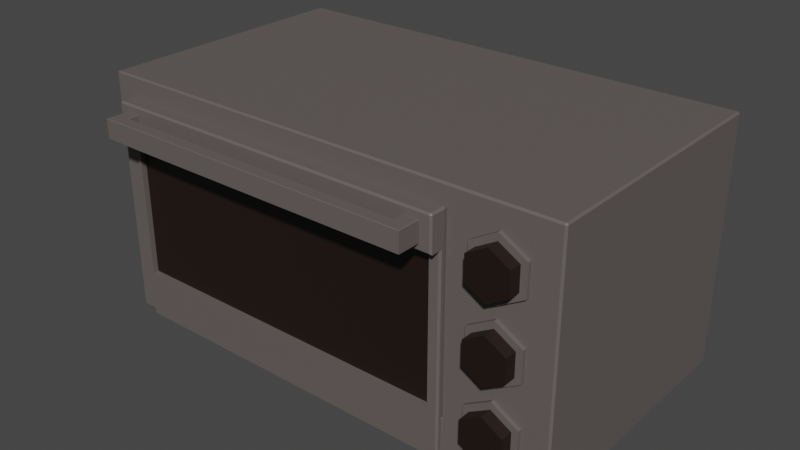 # Source: OvenSolo1.blend  (saved by Blender 3.2.14; exported with 4.5.12 LTS)
import bpy
from mathutils import Matrix  # noqa: F401  (used for matrix-valued properties, if any)

bpy.ops.wm.read_factory_settings(use_empty=True)
scene = bpy.context.scene
scene.name = 'Scene'

# ---- collections
col_collection = bpy.data.collections.new('Collection'); scene.collection.children.link(col_collection)

# ---- materials (node trees are filled in below, after node groups)
mat_steelovensolo1 = bpy.data.materials.new('SteelOvenSolo1')
mat_steelovensolo1.use_transparent_shadow = False
mat_steeldoor1ovensolo1 = bpy.data.materials.new('SteelDoor1OvenSolo1')
mat_steeldoor1ovensolo1.use_transparent_shadow = False
mat_glassdoor1ovensolo1 = bpy.data.materials.new('GlassDoor1OvenSolo1')
mat_glassdoor1ovensolo1.use_transparent_shadow = False
mat_steelovengrill1ovensolo1 = bpy.data.materials.new('SteelOvenGrill1OvenSolo1')
mat_steelovengrill1ovensolo1.use_transparent_shadow = False
mat_metalbutton1ovensolo1 = bpy.data.materials.new('MetalButton1OvenSolo1')
mat_metalbutton1ovensolo1.use_transparent_shadow = False
mat_metalbutton2ovensolo1 = bpy.data.materials.new('MetalButton2OvenSolo1')
mat_metalbutton2ovensolo1.use_transparent_shadow = False
mat_metalbutton3ovensolo1 = bpy.data.materials.new('MetalButton3OvenSolo1')
mat_metalbutton3ovensolo1.use_transparent_shadow = False

# ---- material node trees
mat_steelovensolo1.use_nodes = True; mat_steelovensolo1.node_tree.nodes.clear()
_N = mat_steelovensolo1.node_tree.nodes; _L = mat_steelovensolo1.node_tree.links
n0 = _N.new('ShaderNodeBsdfPrincipled'); n0.name = 'Principled BSDF'; n0.location = (10, 300)
n0.distribution = 'GGX'
n0.subsurface_method = 'RANDOM_WALK_SKIN'
n0.inputs[0].default_value = (0.1248, 0.107, 0.1022, 1.0)
n0.inputs[3].default_value = 1.45
n0.inputs[27].default_value = (0.0, 0.0, 0.0, 1.0)
n0.inputs[28].default_value = 1.0
n1 = _N.new('ShaderNodeOutputMaterial'); n1.name = 'Material Output'; n1.location = (300, 300)
_L.new(n0.outputs[0], n1.inputs[0])
n1.is_active_output = True
mat_steeldoor1ovensolo1.use_nodes = True; mat_steeldoor1ovensolo1.node_tree.nodes.clear()
_N = mat_steeldoor1ovensolo1.node_tree.nodes; _L = mat_steeldoor1ovensolo1.node_tree.links
n0 = _N.new('ShaderNodeBsdfPrincipled'); n0.name = 'Principled BSDF'; n0.location = (10, 300)
n0.distribution = 'GGX'
n0.subsurface_method = 'RANDOM_WALK_SKIN'
n0.inputs[0].default_value = (0.1248, 0.107, 0.1022, 1.0)
n0.inputs[3].default_value = 1.45
n0.inputs[27].default_value = (0.0, 0.0, 0.0, 1.0)
n0.inputs[28].default_value = 1.0
n1 = _N.new('ShaderNodeOutputMaterial'); n1.name = 'Material Output'; n1.location = (300, 300)
_L.new(n0.outputs[0], n1.inputs[0])
n1.is_active_output = True
mat_glassdoor1ovensolo1.use_nodes = True; mat_glassdoor1ovensolo1.node_tree.nodes.clear()
_N = mat_glassdoor1ovensolo1.node_tree.nodes; _L = mat_glassdoor1ovensolo1.node_tree.links
n0 = _N.new('ShaderNodeBsdfPrincipled'); n0.name = 'Principled BSDF'; n0.location = (10, 300)
n0.distribution = 'GGX'
n0.subsurface_method = 'RANDOM_WALK_SKIN'
n0.inputs[0].default_value = (0.01444, 0.006512, 0.004391, 1.0)
n0.inputs[3].default_value = 1.45
n0.inputs[27].default_value = (0.0, 0.0, 0.0, 1.0)
n0.inputs[28].default_value = 1.0
n1 = _N.new('ShaderNodeOutputMaterial'); n1.name = 'Material Output'; n1.location = (300, 300)
_L.new(n0.outputs[0], n1.inputs[0])
n1.is_active_output = True
mat_steelovengrill1ovensolo1.use_nodes = True; mat_steelovengrill1ovensolo1.node_tree.nodes.clear()
_N = mat_steelovengrill1ovensolo1.node_tree.nodes; _L = mat_steelovengrill1ovensolo1.node_tree.links
n0 = _N.new('ShaderNodeBsdfPrincipled'); n0.name = 'Principled BSDF'; n0.location = (10, 300)
n0.distribution = 'GGX'
n0.subsurface_method = 'RANDOM_WALK_SKIN'
n0.inputs[0].default_value = (0.06301, 0.06301, 0.06301, 1.0)
n0.inputs[3].default_value = 1.45
n0.inputs[27].default_value = (0.0, 0.0, 0.0, 1.0)
n0.inputs[28].default_value = 1.0
n1 = _N.new('ShaderNodeOutputMaterial'); n1.name = 'Material Output'; n1.location = (300, 300)
_L.new(n0.outputs[0], n1.inputs[0])
n1.is_active_output = True
mat_metalbutton1ovensolo1.use_nodes = True; mat_metalbutton1ovensolo1.node_tree.nodes.clear()
_N = mat_metalbutton1ovensolo1.node_tree.nodes; _L = mat_metalbutton1ovensolo1.node_tree.links
n0 = _N.new('ShaderNodeBsdfPrincipled'); n0.name = 'Principled BSDF'; n0.location = (10, 300)
n0.distribution = 'GGX'
n0.subsurface_method = 'RANDOM_WALK_SKIN'
n0.inputs[0].default_value = (0.01444, 0.006512, 0.004391, 1.0)
n0.inputs[3].default_value = 1.45
n0.inputs[27].default_value = (0.0, 0.0, 0.0, 1.0)
n0.inputs[28].default_value = 1.0
n1 = _N.new('ShaderNodeOutputMaterial'); n1.name = 'Material Output'; n1.location = (300, 300)
_L.new(n0.outputs[0], n1.inputs[0])
n1.is_active_output = True
mat_metalbutton2ovensolo1.use_nodes = True; mat_metalbutton2ovensolo1.node_tree.nodes.clear()
_N = mat_metalbutton2ovensolo1.node_tree.nodes; _L = mat_metalbutton2ovensolo1.node_tree.links
n0 = _N.new('ShaderNodeBsdfPrincipled'); n0.name = 'Principled BSDF'; n0.location = (10, 300)
n0.distribution = 'GGX'
n0.subsurface_method = 'RANDOM_WALK_SKIN'
n0.inputs[0].default_value = (0.01444, 0.006512, 0.004391, 1.0)
n0.inputs[3].default_value = 1.45
n0.inputs[27].default_value = (0.0, 0.0, 0.0, 1.0)
n0.inputs[28].default_value = 1.0
n1 = _N.new('ShaderNodeOutputMaterial'); n1.name = 'Material Output'; n1.location = (300, 300)
_L.new(n0.outputs[0], n1.inputs[0])
n1.is_active_output = True
mat_metalbutton3ovensolo1.use_nodes = True; mat_metalbutton3ovensolo1.node_tree.nodes.clear()
_N = mat_metalbutton3ovensolo1.node_tree.nodes; _L = mat_metalbutton3ovensolo1.node_tree.links
n0 = _N.new('ShaderNodeBsdfPrincipled'); n0.name = 'Principled BSDF'; n0.location = (10, 300)
n0.distribution = 'GGX'
n0.subsurface_method = 'RANDOM_WALK_SKIN'
n0.inputs[0].default_value = (0.01444, 0.006512, 0.004391, 1.0)
n0.inputs[3].default_value = 1.45
n0.inputs[27].default_value = (0.0, 0.0, 0.0, 1.0)
n0.inputs[28].default_value = 1.0
n1 = _N.new('ShaderNodeOutputMaterial'); n1.name = 'Material Output'; n1.location = (300, 300)
_L.new(n0.outputs[0], n1.inputs[0])
n1.is_active_output = True

# ---- world
world_world = bpy.data.worlds.new('World'); scene.world = world_world
world_world.use_nodes = True; world_world.node_tree.nodes.clear()
_N = world_world.node_tree.nodes; _L = world_world.node_tree.links
n0 = _N.new('ShaderNodeOutputWorld'); n0.name = 'World Output'; n0.location = (300, 300)
n1 = _N.new('ShaderNodeBackground'); n1.name = 'Background'; n1.location = (10, 300)
n1.inputs[0].default_value = (0.05088, 0.05088, 0.05088, 1.0)
_L.new(n1.outputs[0], n0.inputs[0])
n0.is_active_output = True
world_world.color = (0.05088, 0.05088, 0.05088)
world_world.use_sun_shadow = False
world_world.sun_shadow_jitter_overblur = 0.0

# ---- meshes
me_cube_002 = bpy.data.meshes.new('Cube.002')
me_cube_002.from_pydata([(-0.3636, 0.2103, -0.1368), (-0.3636, 0.2103, 0.1711), (0.2295, 0.2103, 0.1711), (0.2295, 0.2103, -0.1368), (0.312, -0.2081, 0.1703), (0.312, -0.2291, 0.1703), (0.3556, -0.2081, 0.1452), (0.3556, -0.2291, 0.1452), (0.3556, -0.2081, 0.09484), (0.3556, -0.2291, 0.09484), (0.312, -0.2081, 0.06968), (0.312, -0.2291, 0.06968), (0.2685, -0.2081, 0.09484), (0.2685, -0.2291, 0.09484), (0.2685, -0.2081, 0.1452), (0.2685, -0.2291, 0.1452), (0.312, -0.2081, 0.04955), (0.312, -0.2291, 0.04955), (0.3556, -0.2081, 0.02438), (0.3556, -0.2291, 0.02438), (0.3556, -0.2081, -0.02594), (0.3556, -0.2291, -0.02594), (0.312, -0.2081, -0.0511), (0.312, -0.2291, -0.0511), (0.2685, -0.2081, -0.02594), (0.2685, -0.2291, -0.02594), (0.2685, -0.2081, 0.02438), (0.2685, -0.2291, 0.02438), (0.312, -0.2081, -0.07123), (0.312, -0.2291, -0.07123), (0.3556, -0.2081, -0.09639), (0.3556, -0.2291, -0.09639), (0.3556, -0.2081, -0.1467), (0.3556, -0.2291, -0.1467), (0.312, -0.2081, -0.1719), (0.312, -0.2291, -0.1719), (0.2685, -0.2081, -0.1467), (0.2685, -0.2291, -0.1467), (0.2685, -0.2081, -0.09639), (0.2685, -0.2291, -0.09639), (-0.3656, -0.223, -0.1408), (-0.3636, -0.2201, -0.1368), (-0.3636, -0.2201, 0.1711), (-0.3657, -0.223, 0.1732), (-0.3962, 0.2201, -0.2066), (-0.3991, 0.2201, -0.2038), (-0.3962, 0.223, -0.2038), (-0.3962, 0.2201, 0.2066), (-0.3962, 0.223, 0.2038), (-0.3991, 0.2201, 0.2038), (0.3962, -0.2201, -0.2066), (0.3991, -0.2201, -0.2038), (0.3962, -0.223, -0.2038), (0.3962, -0.2201, 0.2066), (0.3962, -0.223, 0.2038), (0.3991, -0.2201, 0.2038), (0.3962, 0.223, -0.2038), (0.3991, 0.2201, -0.2038), (0.3962, 0.2201, -0.2066), (0.3962, 0.2201, 0.2066), (0.3991, 0.2201, 0.2038), (0.3962, 0.223, 0.2038), (0.265, 0.223, -0.2038), (0.265, 0.2201, -0.2066), (0.265, 0.223, 0.2038), (0.265, 0.2201, 0.2066), (0.2315, -0.223, -0.1408), (0.2295, -0.2201, -0.1368), (0.2295, -0.2201, 0.1711), (0.2316, -0.223, 0.1732), (-0.3962, -0.2201, -0.2066), (-0.3972, -0.223, -0.2029), (-0.3991, -0.2201, -0.2038), (-0.3971, -0.223, 0.2046), (-0.3962, -0.2201, 0.2066), (-0.3991, -0.2201, 0.2038), (0.265, -0.223, 0.2038), (0.265, -0.2201, 0.2066), (0.265, -0.223, -0.2029), (0.265, -0.2201, -0.2066)], [], [(46, 48, 64, 62), (67, 68, 2, 3), (52, 54, 76, 78), (66, 40, 71, 78), (57, 60, 55, 51), (63, 58, 50, 79), (62, 64, 61, 56), (72, 75, 49, 45), (59, 65, 77, 53), (65, 47, 74, 77), (41, 67, 3, 0), (44, 63, 79, 70), (68, 42, 1, 2), (3, 2, 1, 0), (40, 43, 73, 71), (69, 66, 78, 76), (43, 69, 76, 73), (4, 5, 7, 6), (6, 7, 9, 8), (8, 9, 11, 10), (10, 11, 13, 12), (7, 5, 15, 13, 11, 9), (12, 13, 15, 14), (14, 15, 5, 4), (4, 6, 8, 10, 12, 14), (16, 17, 19, 18), (18, 19, 21, 20), (20, 21, 23, 22), (22, 23, 25, 24), (19, 17, 27, 25, 23, 21), (24, 25, 27, 26), (26, 27, 17, 16), (16, 18, 20, 22, 24, 26), (28, 29, 31, 30), (30, 31, 33, 32), (32, 33, 35, 34), (34, 35, 37, 36), (31, 29, 39, 37, 35, 33), (36, 37, 39, 38), (38, 39, 29, 28), (28, 30, 32, 34, 36, 38), (44, 45, 46), (47, 48, 49), (50, 51, 52), (53, 54, 55), (56, 57, 58), (59, 60, 61), (70, 71, 72), (73, 74, 75), (44, 70, 72, 45), (71, 73, 75, 72), (74, 47, 49, 75), (48, 46, 45, 49), (63, 44, 46, 62), (65, 59, 61, 64), (60, 57, 56, 61), (50, 58, 57, 51), (59, 53, 55, 60), (54, 52, 51, 55), (79, 50, 52, 78), (77, 74, 73, 76), (58, 63, 62, 56), (47, 65, 64, 48), (70, 79, 78, 71), (53, 77, 76, 54), (41, 42, 43, 40), (69, 43, 42, 68), (40, 66, 67, 41), (68, 67, 66, 69), (42, 41, 0, 1)])
_uv = me_cube_002.uv_layers.new(name='UVMap')
_uv.uv.foreach_set('vector', [0.3767, 0.2509, 0.6233, 0.2509, 0.6233, 0.45, 0.3767, 0.45, 0.3965, 0.8111, 0.6035, 0.8111, 0.6035, 0.8111, 0.3965, 0.8111, 0.3767, 0.7511, 0.6233, 0.7511, 0.6233, 0.8, 0.3773, 0.8, 0.3952, 0.8105, 0.3952, 0.9895, 0.3762, 0.9994, 0.3761, 0.8, 0.3767, 0.5016, 0.6233, 0.5016, 0.6233, 0.7484, 0.3767, 0.7484, 0.325, 0.5016, 0.3739, 0.5016, 0.3739, 0.7484, 0.325, 0.7484, 0.3767, 0.45, 0.6233, 0.45, 0.6233, 0.4989, 0.3767, 0.4989, 0.3767, 0.001604, 0.6233, 0.001604, 0.6233, 0.2484, 0.3767, 0.2484, 0.6261, 0.5016, 0.675, 0.5016, 0.675, 0.7484, 0.6261, 0.7484, 0.675, 0.5016, 0.8741, 0.5016, 0.8741, 0.7484, 0.675, 0.7484, 0.3965, 0.9889, 0.3965, 0.8111, 0.3965, 0.8111, 0.3965, 0.9889, 0.1259, 0.5016, 0.325, 0.5016, 0.325, 0.7484, 0.1259, 0.7484, 0.6035, 0.8111, 0.6035, 0.9889, 0.6035, 0.9889, 0.6035, 0.8111, 0.3965, 0.8111, 0.6035, 0.8111, 0.6035, 0.9889, 0.3965, 0.9889, 0.3952, 0.9895, 0.6048, 0.9895, 0.6238, 0.9994, 0.3762, 0.9994, 0.6048, 0.8105, 0.3952, 0.8105, 0.3773, 0.8, 0.6233, 0.8, 0.6048, 0.9895, 0.6048, 0.8105, 0.6233, 0.8, 0.6238, 0.9994, 1.0, 0.5, 1.0, 1.0, 0.8333, 1.0, 0.8333, 0.5, 0.8333, 0.5, 0.8333, 1.0, 0.6667, 1.0, 0.6667, 0.5, 0.6667, 0.5, 0.6667, 1.0, 0.5, 1.0, 0.5, 0.5, 0.5, 0.5, 0.5, 1.0, 0.3333, 1.0, 0.3333, 0.5, 0.4578, 0.37, 0.25, 0.49, 0.04215, 0.37, 0.04215, 0.13, 0.25, 0.01, 0.4578, 0.13, 0.3333, 0.5, 0.3333, 1.0, 0.1667, 1.0, 0.1667, 0.5, 0.1667, 0.5, 0.1667, 1.0, -8.941e-08, 1.0, -8.941e-08, 0.5, 0.75, 0.49, 0.9578, 0.37, 0.9578, 0.13, 0.75, 0.01, 0.5422, 0.13, 0.5422, 0.37, 1.0, 0.5, 1.0, 1.0, 0.8333, 1.0, 0.8333, 0.5, 0.8333, 0.5, 0.8333, 1.0, 0.6667, 1.0, 0.6667, 0.5, 0.6667, 0.5, 0.6667, 1.0, 0.5, 1.0, 0.5, 0.5, 0.5, 0.5, 0.5, 1.0, 0.3333, 1.0, 0.3333, 0.5, 0.4578, 0.37, 0.25, 0.49, 0.04215, 0.37, 0.04215, 0.13, 0.25, 0.01, 0.4578, 0.13, 0.3333, 0.5, 0.3333, 1.0, 0.1667, 1.0, 0.1667, 0.5, 0.1667, 0.5, 0.1667, 1.0, -8.941e-08, 1.0, -8.941e-08, 0.5, 0.75, 0.49, 0.9578, 0.37, 0.9578, 0.13, 0.75, 0.01, 0.5422, 0.13, 0.5422, 0.37, 1.0, 0.5, 1.0, 1.0, 0.8333, 1.0, 0.8333, 0.5, 0.8333, 0.5, 0.8333, 1.0, 0.6667, 1.0, 0.6667, 0.5, 0.6667, 0.5, 0.6667, 1.0, 0.5, 1.0, 0.5, 0.5, 0.5, 0.5, 0.5, 1.0, 0.3333, 1.0, 0.3333, 0.5, 0.4578, 0.37, 0.25, 0.49, 0.04215, 0.37, 0.04215, 0.13, 0.25, 0.01, 0.4578, 0.13, 0.3333, 0.5, 0.3333, 1.0, 0.1667, 1.0, 0.1667, 0.5, 0.1667, 0.5, 0.1667, 1.0, -8.941e-08, 1.0, -8.941e-08, 0.5, 0.75, 0.49, 0.9578, 0.37, 0.9578, 0.13, 0.75, 0.01, 0.5422, 0.13, 0.5422, 0.37, 0.375, 0.2484, 0.3767, 0.2484, 0.3767, 0.25, 0.625, 0.2509, 0.6233, 0.2509, 0.6233, 0.25, 0.375, 0.7484, 0.3767, 0.7484, 0.3767, 0.75, 0.625, 0.7511, 0.6233, 0.7511, 0.6233, 0.75, 0.3767, 0.5, 0.3767, 0.5016, 0.375, 0.5016, 0.625, 0.5016, 0.6233, 0.5016, 0.6233, 0.5, 0.1259, 0.7484, 0.1256, 0.75, 0.125, 0.7484, 0.6238, 0.9994, 0.625, 0.9991, 0.6241, 0.9996, 0.375, 0.2484, 0.375, 0.001604, 0.3767, 0.001604, 0.3767, 0.2484, 0.3773, 0.0, 0.6238, 0.0, 0.6233, 0.001604, 0.3767, 0.001604, 0.625, 0.001604, 0.625, 0.2484, 0.6233, 0.2484, 0.6233, 0.001604, 0.6233, 0.2509, 0.3767, 0.2509, 0.3767, 0.2484, 0.6233, 0.2484, 0.325, 0.5016, 0.1259, 0.5016, 0.1259, 0.5, 0.325, 0.5, 0.625, 0.45, 0.625, 0.4989, 0.6233, 0.4989, 0.6233, 0.45, 0.6233, 0.5016, 0.3767, 0.5016, 0.3767, 0.4989, 0.6233, 0.4989, 0.3739, 0.7484, 0.3739, 0.5016, 0.3767, 0.5016, 0.3767, 0.7484, 0.6261, 0.5016, 0.6261, 0.7484, 0.6233, 0.7484, 0.6233, 0.5016, 0.6233, 0.7511, 0.3767, 0.7511, 0.3767, 0.7484, 0.6233, 0.7484, 0.325, 0.7484, 0.3739, 0.7484, 0.3739, 0.75, 0.325, 0.75, 0.625, 0.8, 0.625, 0.9991, 0.6238, 0.9994, 0.6233, 0.8, 0.3739, 0.5016, 0.325, 0.5016, 0.325, 0.5, 0.3739, 0.5, 0.625, 0.2509, 0.625, 0.45, 0.6233, 0.45, 0.6233, 0.2509, 0.1259, 0.7484, 0.325, 0.7484, 0.325, 0.75, 0.1256, 0.75, 0.625, 0.7511, 0.625, 0.8, 0.6233, 0.8, 0.6233, 0.7511, 0.3965, 0.9889, 0.6035, 0.9889, 0.6048, 0.9895, 0.3952, 0.9895, 0.6048, 0.8105, 0.6048, 0.9895, 0.6035, 0.9889, 0.6035, 0.8111, 0.3952, 0.9895, 0.3952, 0.8105, 0.3965, 0.8111, 0.3965, 0.9889, 0.6035, 0.8111, 0.3965, 0.8111, 0.3952, 0.8105, 0.6048, 0.8105, 0.6035, 0.9889, 0.3965, 0.9889, 0.3965, 0.9889, 0.6035, 0.9889])
me_cube_002.materials.append(mat_steelovensolo1)
me_cube_002.update()
me_cube_003 = bpy.data.meshes.new('Cube.003')
me_cube_003.from_pydata([(-0.2846, -0.001444, 0.3136), (-0.2846, -0.001444, 0.0794), (0.2907, 0.01728, 0.3798), (0.2907, 0.01728, -0.001444), (0.2907, -0.001444, 0.3798), (0.2817, -0.001444, 0.3136), (0.2907, 0.01728, 0.3226), (0.2817, -0.001444, 0.0794), (0.2907, 0.01728, 0.07038), (0.2907, -0.001444, 0.3226), (0.2907, -0.001444, 0.07038), (-0.2846, 0.007795, 0.0794), (-0.2846, 0.007795, 0.3136), (0.2817, 0.007795, 0.3136), (0.2817, 0.007795, 0.0794), (-0.2749, -0.03951, 0.3678), (-0.2757, -0.03951, 0.3671), (-0.2757, -0.03951, 0.3353), (-0.2749, -0.03951, 0.3346), (-0.2749, -0.05861, 0.3678), (-0.2757, -0.05936, 0.3671), (-0.2749, -0.05861, 0.3346), (-0.2757, -0.05936, 0.3353), (-0.2505, -0.05861, 0.3346), (-0.2505, -0.05936, 0.3353), (-0.2513, -0.04025, 0.3678), (-0.2505, -0.03951, 0.3671), (-0.2505, -0.05936, 0.3671), (-0.2505, -0.05861, 0.3678), (-0.2505, -0.03951, 0.3353), (-0.2513, -0.04025, 0.3346), (-0.2749, -0.01724, 0.3346), (-0.2757, -0.01724, 0.3353), (-0.2757, -0.01724, 0.3671), (-0.2749, -0.01724, 0.3678), (-0.2513, -0.01724, 0.3678), (-0.2505, -0.01724, 0.3671), (-0.2505, -0.01724, 0.3353), (-0.2513, -0.01724, 0.3346), (0.2815, -0.03951, 0.3671), (0.2807, -0.03951, 0.3678), (0.2807, -0.03951, 0.3346), (0.2815, -0.03951, 0.3353), (0.2807, -0.05861, 0.3678), (0.2815, -0.05936, 0.3671), (0.2807, -0.05861, 0.3346), (0.2815, -0.05936, 0.3353), (0.2563, -0.05936, 0.3353), (0.2563, -0.05861, 0.3346), (0.2571, -0.04025, 0.3678), (0.2563, -0.03951, 0.3671), (0.2563, -0.05936, 0.3671), (0.2563, -0.05861, 0.3678), (0.2563, -0.03951, 0.3353), (0.2571, -0.04025, 0.3346), (0.2815, -0.01724, 0.3353), (0.2807, -0.01724, 0.3346), (0.2807, -0.01724, 0.3678), (0.2815, -0.01724, 0.3671), (0.2563, -0.01724, 0.3671), (0.2571, -0.01724, 0.3678), (0.2571, -0.01724, 0.3346), (0.2563, -0.01724, 0.3353), (-0.2936, 0.01439, 0.001444), (-0.2907, 0.01728, -0.001444), (-0.2936, 0.01439, 0.3769), (-0.2907, 0.01728, 0.3798), (0.2994, 0.01439, 0.001444), (0.2965, 0.01728, -0.001444), (0.2994, 0.01439, 0.3769), (0.2965, 0.01728, 0.3798), (-0.2907, 0.001444, -0.001444), (-0.2907, -0.001444, 0.001444), (-0.2936, 0.001444, 0.001444), (-0.2936, -0.001444, 0.3769), (-0.2907, -0.001444, 0.3798), (0.2965, -0.001444, 0.3798), (0.2994, -0.001444, 0.3769), (0.2965, 0.001444, -0.001444), (0.2994, 0.001444, 0.001444), (0.2965, -0.001444, 0.001444), (-0.2907, 0.01728, 0.3226), (-0.2936, 0.01439, 0.3226), (0.2994, 0.01439, 0.3226), (0.2965, 0.01728, 0.3226), (0.2965, -0.001444, 0.3226), (0.2994, 0.001444, 0.3226), (0.2994, -0.001444, 0.3255), (0.2994, -0.004332, 0.3226), (-0.2907, -0.02059, 0.3255), (-0.2936, -0.0177, 0.3226), (-0.2936, -0.0177, 0.3769), (-0.2907, -0.02059, 0.3769), (-0.2907, -0.0177, 0.3798), (0.2965, -0.02059, 0.3769), (0.2994, -0.0177, 0.3769), (0.2965, -0.0177, 0.3798), (0.2965, -0.02059, 0.3255), (0.2994, -0.0177, 0.3226), (0.2965, 0.01728, 0.07038), (0.2994, 0.01439, 0.07038), (0.2994, 0.001444, 0.07038), (0.2965, -0.001444, 0.07038), (-0.2907, 0.01728, 0.07038), (-0.2936, 0.01439, 0.07038), (0.2907, -0.001444, 0.001444), (0.2907, 0.001444, -0.001444), (0.2907, -0.02059, 0.3769), (0.2907, -0.0177, 0.3798), (0.2907, -0.02059, 0.3255), (0.2907, -0.0177, 0.3226), (-0.2936, 0.001444, 0.07038), (-0.2907, -0.001444, 0.07038), (-0.2936, 0.001444, 0.3226), (-0.2907, -0.001444, 0.3197), (-0.2907, -0.001444, 0.3226), (-0.2936, -0.004332, 0.3226), (-0.2936, -0.001444, 0.3255)], [], [(100, 101, 79, 67), (81, 6, 8, 103), (68, 78, 106, 3), (69, 77, 87, 86, 83), (112, 72, 105, 10), (66, 2, 6, 81), (2, 70, 84, 6), (83, 86, 101, 100), (4, 75, 93, 108), (2, 4, 76, 70), (1, 0, 114, 112), (76, 4, 108, 96), (92, 89, 109, 107), (88, 87, 77, 95, 98), (48, 23, 30, 54), (25, 35, 34, 15), (20, 16, 17, 22), (50, 53, 29, 26), (29, 37, 36, 26), (21, 18, 30, 23), (18, 31, 38, 30), (33, 34, 35, 36, 37, 38, 31, 32), (52, 43, 40, 49), (27, 20, 22, 24), (16, 33, 32, 17), (25, 28, 52, 49), (53, 50, 59, 62), (39, 42, 55, 58), (49, 40, 57, 60), (45, 48, 54, 41), (41, 54, 61, 56), (51, 47, 46, 44), (44, 46, 42, 39), (57, 58, 55, 56, 61, 62, 59, 60), (27, 24, 47, 51), (103, 8, 3, 64), (6, 84, 99, 8), (9, 85, 88, 98, 110), (9, 10, 102, 85), (104, 111, 113, 82), (1, 7, 14, 11), (10, 105, 80, 102), (107, 109, 97, 94), (116, 115, 9, 110, 90), (66, 75, 4, 2), (8, 99, 68, 3), (82, 113, 117, 74, 65), (74, 117, 116, 90, 91), (3, 106, 71, 64), (7, 1, 112, 10), (0, 5, 9, 115, 114), (5, 7, 10, 9), (12, 11, 14, 13), (0, 1, 11, 12), (7, 5, 13, 14), (5, 0, 12, 13), (24, 22, 21, 23), (16, 20, 19, 15), (22, 17, 18, 21), (20, 27, 28, 19), (17, 32, 31, 18), (33, 16, 15, 34), (30, 38, 37, 29), (35, 25, 26, 36), (48, 45, 46, 47), (40, 43, 44, 39), (45, 41, 42, 46), (52, 28, 27, 51), (54, 30, 29, 53), (23, 48, 47, 24), (25, 49, 50, 26), (43, 52, 51, 44), (41, 56, 55, 42), (57, 40, 39, 58), (53, 62, 61, 54), (59, 50, 49, 60), (28, 25, 15, 19), (71, 72, 73), (78, 79, 80), (85, 86, 87, 88), (91, 92, 93), (94, 95, 96), (113, 114, 115, 116, 117), (82, 65, 66, 81), (100, 67, 68, 99), (106, 78, 80, 105), (102, 80, 79, 101), (65, 74, 75, 66), (73, 63, 64, 71), (67, 79, 78, 68), (77, 69, 70, 76), (104, 82, 81, 103), (69, 83, 84, 70), (112, 114, 113, 111), (89, 92, 91, 90), (108, 93, 92, 107), (94, 97, 98, 95), (110, 98, 97, 109), (93, 75, 74, 91), (76, 96, 95, 77), (83, 100, 99, 84), (85, 102, 101, 86), (63, 104, 103, 64), (72, 112, 111, 73), (71, 106, 105, 72), (96, 108, 107, 94), (90, 110, 109, 89), (63, 73, 111, 104)])
me_cube_003.polygons.foreach_set('material_index', [0, 1, 0, 0, 0, 0, 0, 0, 0, 0, 0, 0, 0, 0, 0, 0, 0, 0, 0, 0, 0, 0, 0, 0, 0, 0, 0, 0, 0, 0, 0, 0, 0, 0, 0, 0, 0, 0, 0, 0, 0, 0, 0, 0, 0, 0, 0, 0, 0, 0, 0, 0, 1, 0, 0, 0, 0, 0, 0, 0, 0, 0, 0, 0, 0, 0, 0, 0, 0, 0, 0, 0, 0, 0, 0, 0, 0, 0, 0, 0, 0, 0, 0, 0, 0, 0, 0, 0, 0, 0, 0, 0, 0, 0, 0, 0, 0, 0, 0, 0, 0, 0, 0, 0, 0, 0, 0, 0])
_uv = me_cube_003.uv_layers.new(name='UVMap')
_uv.uv.foreach_set('vector', [0.0, 0.0, 0.0, 0.0, 0.0, 0.0, 0.0, 0.0, 0.0, 0.0, 0.0, 0.0, 0.0, 0.0, 0.0, 0.0, 0.0, 0.0, 0.0, 0.0, 0.0, 0.0, 0.0, 0.0, 0.0, 0.0, 0.0, 0.0, 0.0, 0.0, 0.0, 0.0, 0.0, 0.0, 0.0, 0.0, 0.0, 0.0, 0.0, 0.0, 0.0, 0.0, 0.0, 0.0, 0.0, 0.0, 0.0, 0.0, 0.0, 0.0, 0.0, 0.0, 0.0, 0.0, 0.0, 0.0, 0.0, 0.0, 0.0, 0.0, 0.0, 0.0, 0.0, 0.0, 0.0, 0.0, 0.0, 0.0, 0.0, 0.0, 0.0, 0.0, 0.0, 0.0, 0.0, 0.0, 0.0, 0.0, 0.0, 0.0, 0.0, 0.0, 0.0, 0.0, 0.0, 0.0, 0.0, 0.0, 0.0, 0.0, 0.0, 0.0, 0.0, 0.0, 0.0, 0.0, 0.0, 0.0, 0.0, 0.0, 0.0, 0.0, 0.0, 0.0, 0.0, 0.0, 0.0, 0.0, 0.0, 0.0, 0.0, 0.0, 0.0, 0.0, 0.0, 0.0, 0.6392, 0.5094, 0.6392, 0.5094, 0.6392, 0.7406, 0.6392, 0.7406, 0.3612, 0.75, 0.3612, 0.75, 0.3746, 0.75, 0.3746, 0.75, 0.3806, 0.5, 0.3806, 0.75, 0.6194, 0.75, 0.6194, 0.5, 0.3806, 0.7642, 0.6194, 0.7642, 0.6194, 0.7642, 0.3806, 0.7642, 0.6194, 0.7642, 0.6194, 0.7642, 0.3806, 0.7642, 0.3806, 0.7642, 0.6254, 0.5094, 0.6254, 0.75, 0.6388, 0.7406, 0.6392, 0.5094, 0.6254, 0.75, 0.6254, 0.75, 0.6388, 0.75, 0.6388, 0.75, 0.3806, 0.75, 0.375, 0.7504, 0.375, 0.7638, 0.3806, 0.7642, 0.6194, 0.7642, 0.625, 0.7638, 0.625, 0.7504, 0.6194, 0.75, 0.3608, 0.5094, 0.3746, 0.5094, 0.3746, 0.75, 0.3612, 0.7406, 0.3806, 0.4858, 0.3806, 0.5, 0.6194, 0.5, 0.6194, 0.4858, 0.3806, 0.75, 0.3806, 0.75, 0.6194, 0.75, 0.6194, 0.75, 0.3608, 0.7406, 0.3608, 0.5094, 0.3608, 0.5094, 0.3608, 0.7406, 0.6194, 0.7642, 0.3806, 0.7642, 0.3806, 0.7642, 0.6194, 0.7642, 0.3806, 0.75, 0.6194, 0.75, 0.6194, 0.75, 0.3806, 0.75, 0.3612, 0.75, 0.3746, 0.75, 0.3746, 0.75, 0.3612, 0.75, 0.6254, 0.5094, 0.6392, 0.5094, 0.6388, 0.7406, 0.6254, 0.75, 0.6254, 0.75, 0.6388, 0.75, 0.6388, 0.75, 0.6254, 0.75, 0.3806, 0.4858, 0.6194, 0.4858, 0.6194, 0.5, 0.3806, 0.5, 0.3806, 0.5, 0.6194, 0.5, 0.6194, 0.75, 0.3806, 0.75, 0.375, 0.7504, 0.3806, 0.75, 0.6194, 0.75, 0.625, 0.7504, 0.625, 0.7638, 0.6194, 0.7642, 0.3806, 0.7642, 0.375, 0.7638, 0.3806, 0.4858, 0.6194, 0.4858, 0.6194, 0.4858, 0.3806, 0.4858, 0.0, 0.0, 0.0, 0.0, 0.0, 0.0, 0.0, 0.0, 0.0, 0.0, 0.0, 0.0, 0.0, 0.0, 0.0, 0.0, 0.0, 0.0, 0.0, 0.0, 0.0, 0.0, 0.0, 0.0, 0.0, 0.0, 0.0, 0.0, 0.0, 0.0, 0.0, 0.0, 0.0, 0.0, 0.0, 0.0, 0.0, 0.0, 0.0, 0.0, 0.0, 0.0, 0.0, 0.0, 0.0, 0.0, 0.0, 0.0, 0.0, 0.0, 0.0, 0.0, 0.0, 0.0, 0.0, 0.0, 0.0, 0.0, 0.0, 0.0, 0.0, 0.0, 0.0, 0.0, 0.0, 0.0, 0.0, 0.0, 0.0, 0.0, 0.0, 0.0, 0.0, 0.0, 0.0, 0.0, 0.0, 0.0, 0.0, 0.0, 0.0, 0.0, 0.0, 0.0, 0.0, 0.0, 0.0, 0.0, 0.0, 0.0, 0.0, 0.0, 0.0, 0.0, 0.0, 0.0, 0.0, 0.0, 0.0, 0.0, 0.0, 0.0, 0.0, 0.0, 0.0, 0.0, 0.0, 0.0, 0.0, 0.0, 0.0, 0.0, 0.0, 0.0, 0.0, 0.0, 0.0, 0.0, 0.0, 0.0, 0.0, 0.0, 0.0, 0.0, 0.0, 0.0, 0.0, 0.0, 0.0, 0.0, 0.0, 0.0, 0.0, 0.0, 0.0, 0.0, 0.0, 0.0, 0.0, 0.0, 0.0, 0.0, 0.0, 0.0, 0.0, 0.0, 0.0, 0.0, 0.0, 0.0, 0.0, 0.0, 0.0, 0.0, 0.0, 0.0, 0.0, 0.0, 0.0, 0.0, 0.0, 0.0, 0.0, 0.0, 0.0, 0.0, 0.0, 0.0, 0.0, 0.0, 0.0, 0.0, 0.0, 0.0, 0.0, 0.0, 0.0, 0.0, 0.6392, 0.5, 0.625, 0.5, 0.6254, 0.5094, 0.6392, 0.5094, 0.3806, 0.75, 0.3806, 0.5, 0.3746, 0.5094, 0.3746, 0.75, 0.6194, 0.5, 0.6194, 0.75, 0.6254, 0.75, 0.6254, 0.5094, 0.3806, 0.5, 0.3806, 0.4858, 0.375, 0.4858, 0.375, 0.4996, 0.6194, 0.75, 0.6194, 0.75, 0.6254, 0.75, 0.6254, 0.75, 0.3806, 0.75, 0.3806, 0.75, 0.3746, 0.75, 0.3746, 0.75, 0.6388, 0.75, 0.6388, 0.75, 0.6392, 0.75, 0.6392, 0.75, 0.375, 0.7642, 0.375, 0.7642, 0.3806, 0.7642, 0.3806, 0.7642, 0.6392, 0.5094, 0.6254, 0.5094, 0.625, 0.5, 0.6392, 0.5, 0.3746, 0.75, 0.3746, 0.5094, 0.3806, 0.5, 0.3806, 0.75, 0.6254, 0.5094, 0.6254, 0.75, 0.6194, 0.75, 0.6194, 0.5, 0.375, 0.4858, 0.375, 0.4858, 0.3806, 0.4858, 0.3806, 0.4858, 0.6392, 0.7406, 0.6392, 0.7406, 0.6392, 0.75, 0.6392, 0.75, 0.6392, 0.5094, 0.6392, 0.5094, 0.6392, 0.5, 0.6392, 0.5, 0.375, 0.7642, 0.375, 0.7642, 0.3806, 0.7642, 0.3806, 0.7642, 0.375, 0.4996, 0.375, 0.4858, 0.3806, 0.4858, 0.3806, 0.5, 0.6254, 0.75, 0.6254, 0.75, 0.6194, 0.75, 0.6194, 0.75, 0.3746, 0.75, 0.3746, 0.75, 0.3806, 0.75, 0.3806, 0.75, 0.6392, 0.75, 0.6392, 0.75, 0.6388, 0.75, 0.6388, 0.75, 0.3806, 0.7642, 0.3806, 0.7642, 0.375, 0.7642, 0.375, 0.7642, 0.3608, 0.5094, 0.3612, 0.7406, 0.3746, 0.75, 0.3746, 0.5094, 0.0, 0.0, 0.0, 0.0, 0.0, 0.0, 0.0, 0.0, 0.0, 0.0, 0.0, 0.0, 0.0, 0.0, 0.0, 0.0, 0.0, 0.0, 0.0, 0.0, 0.0, 0.0, 0.0, 0.0, 0.0, 0.0, 0.0, 0.0, 0.0, 0.0, 0.0, 0.0, 0.0, 0.0, 0.0, 0.0, 0.0, 0.0, 0.0, 0.0, 0.0, 0.0, 0.0, 0.0, 0.0, 0.0, 0.0, 0.0, 0.0, 0.0, 0.0, 0.0, 0.0, 0.0, 0.0, 0.0, 0.0, 0.0, 0.0, 0.0, 0.0, 0.0, 0.0, 0.0, 0.0, 0.0, 0.0, 0.0, 0.0, 0.0, 0.0, 0.0, 0.0, 0.0, 0.0, 0.0, 0.0, 0.0, 0.0, 0.0, 0.0, 0.0, 0.0, 0.0, 0.0, 0.0, 0.0, 0.0, 0.0, 0.0, 0.0, 0.0, 0.0, 0.0, 0.0, 0.0, 0.0, 0.0, 0.0, 0.0, 0.0, 0.0, 0.0, 0.0, 0.0, 0.0, 0.0, 0.0, 0.0, 0.0, 0.0, 0.0, 0.0, 0.0, 0.0, 0.0, 0.0, 0.0, 0.0, 0.0, 0.0, 0.0, 0.0, 0.0, 0.0, 0.0, 0.0, 0.0, 0.0, 0.0, 0.0, 0.0, 0.0, 0.0, 0.0, 0.0, 0.0, 0.0, 0.0, 0.0, 0.0, 0.0, 0.0, 0.0, 0.0, 0.0, 0.0, 0.0, 0.0, 0.0, 0.0, 0.0, 0.0, 0.0, 0.0, 0.0, 0.0, 0.0, 0.0, 0.0, 0.0, 0.0, 0.0, 0.0, 0.0, 0.0, 0.0, 0.0, 0.0, 0.0, 0.0, 0.0, 0.0, 0.0, 0.0, 0.0, 0.0, 0.0, 0.0, 0.0, 0.0, 0.0, 0.0, 0.0, 0.0, 0.0, 0.0, 0.0, 0.0, 0.0, 0.0, 0.0, 0.0, 0.0, 0.0, 0.0, 0.0, 0.0, 0.0, 0.0, 0.0, 0.0, 0.0, 0.0, 0.0, 0.0, 0.0, 0.0, 0.0, 0.0, 0.0, 0.0, 0.0, 0.0, 0.0, 0.0, 0.0, 0.0, 0.0, 0.0, 0.0, 0.0, 0.0, 0.0, 0.0, 0.0, 0.0, 0.0, 0.0, 0.0, 0.0, 0.0, 0.0, 0.0, 0.0, 0.0, 0.0, 0.0, 0.0, 0.0, 0.0, 0.0])
me_cube_003.materials.append(mat_steeldoor1ovensolo1)
me_cube_003.materials.append(mat_glassdoor1ovensolo1)
me_cube_003.update()
me_cube_005 = bpy.data.meshes.new('Cube.005')
me_cube_005.from_pydata([(-0.2896, -0.1975, -0.005167), (-0.2896, -0.1975, 0.003073), (-0.2896, 0.1978, -0.005167), (-0.2896, 0.1978, 0.003073), (0.2862, -0.1975, -0.005167), (0.2862, -0.1975, 0.003073), (0.2862, 0.1978, -0.005167), (0.2862, 0.1978, 0.003073), (-0.2988, 0.2045, -0.005167), (-0.2988, -0.2043, -0.005167), (-0.2988, -0.2043, 0.003073), (-0.2988, 0.2045, 0.003073), (0.2954, 0.2045, -0.005167), (0.2954, 0.2045, 0.003073), (0.2954, -0.2043, -0.005167), (0.2954, -0.2043, 0.003073), (-0.2565, -0.2008, -0.003159), (-0.2565, -0.2008, 0.00354), (-0.2565, 0.2007, -0.003159), (-0.2565, 0.2007, 0.00354), (-0.2502, -0.2008, -0.003159), (-0.2502, -0.2008, 0.00354), (-0.2502, 0.2007, -0.003159), (-0.2502, 0.2007, 0.00354), (-0.2058, -0.2008, -0.003159), (-0.2058, -0.2008, 0.00354), (-0.2058, 0.2007, -0.003159), (-0.2058, 0.2007, 0.00354), (-0.1995, -0.2008, -0.003159), (-0.1995, -0.2008, 0.00354), (-0.1995, 0.2007, -0.003159), (-0.1995, 0.2007, 0.00354), (-0.1551, -0.2008, -0.003159), (-0.1551, -0.2008, 0.00354), (-0.1551, 0.2007, -0.003159), (-0.1551, 0.2007, 0.00354), (-0.1487, -0.2008, -0.003159), (-0.1487, -0.2008, 0.00354), (-0.1487, 0.2007, -0.003159), (-0.1487, 0.2007, 0.00354), (-0.1043, -0.2008, -0.003159), (-0.1043, -0.2008, 0.00354), (-0.1043, 0.2007, -0.003159), (-0.1043, 0.2007, 0.00354), (-0.09799, -0.2008, -0.003159), (-0.09799, -0.2008, 0.00354), (-0.09799, 0.2007, -0.003159), (-0.09799, 0.2007, 0.00354), (-0.0536, -0.2008, -0.003159), (-0.0536, -0.2008, 0.00354), (-0.0536, 0.2007, -0.003159), (-0.0536, 0.2007, 0.00354), (-0.04725, -0.2008, -0.003159), (-0.04725, -0.2008, 0.00354), (-0.04725, 0.2007, -0.003159), (-0.04725, 0.2007, 0.00354), (-0.002862, -0.2008, -0.003159), (-0.002862, -0.2008, 0.00354), (-0.002862, 0.2007, -0.003159), (-0.002862, 0.2007, 0.00354), (0.00348, -0.2008, -0.003159), (0.00348, -0.2008, 0.00354), (0.00348, 0.2007, -0.003159), (0.00348, 0.2007, 0.00354), (0.04787, -0.2008, -0.003159), (0.04787, -0.2008, 0.00354), (0.04787, 0.2007, -0.003159), (0.04787, 0.2007, 0.00354), (0.05421, -0.2008, -0.003159), (0.05421, -0.2008, 0.00354), (0.05421, 0.2007, -0.003159), (0.05421, 0.2007, 0.00354), (0.09861, -0.2008, -0.003159), (0.09861, -0.2008, 0.00354), (0.09861, 0.2007, -0.003159), (0.09861, 0.2007, 0.00354), (0.1049, -0.2008, -0.003159), (0.1049, -0.2008, 0.00354), (0.1049, 0.2007, -0.003159), (0.1049, 0.2007, 0.00354), (0.1493, -0.2008, -0.003159), (0.1493, -0.2008, 0.00354), (0.1493, 0.2007, -0.003159), (0.1493, 0.2007, 0.00354), (0.1557, -0.2008, -0.003159), (0.1557, -0.2008, 0.00354), (0.1557, 0.2007, -0.003159), (0.1557, 0.2007, 0.00354), (0.2001, -0.2008, -0.003159), (0.2001, -0.2008, 0.00354), (0.2001, 0.2007, -0.003159), (0.2001, 0.2007, 0.00354), (0.2064, -0.2008, -0.003159), (0.2064, -0.2008, 0.00354), (0.2064, 0.2007, -0.003159), (0.2064, 0.2007, 0.00354), (0.2508, -0.2008, -0.003159), (0.2508, -0.2008, 0.00354), (0.2508, 0.2007, -0.003159), (0.2508, 0.2007, 0.00354), (0.2572, -0.2008, -0.003159), (0.2572, -0.2008, 0.00354), (0.2572, 0.2007, -0.003159), (0.2572, 0.2007, 0.00354)], [], [(9, 10, 11, 8), (8, 11, 13, 12), (12, 13, 15, 14), (14, 15, 10, 9), (5, 7, 6, 4), (1, 5, 4, 0), (2, 0, 9, 8), (1, 3, 11, 10), (6, 2, 8, 12), (3, 7, 13, 11), (4, 6, 12, 14), (7, 5, 15, 13), (0, 4, 14, 9), (5, 1, 10, 15), (7, 3, 2, 6), (3, 1, 0, 2), (16, 17, 19, 18), (18, 19, 23, 22), (22, 23, 21, 20), (20, 21, 17, 16), (18, 22, 20, 16), (23, 19, 17, 21), (24, 25, 27, 26), (26, 27, 31, 30), (30, 31, 29, 28), (28, 29, 25, 24), (26, 30, 28, 24), (31, 27, 25, 29), (32, 33, 35, 34), (34, 35, 39, 38), (38, 39, 37, 36), (36, 37, 33, 32), (34, 38, 36, 32), (39, 35, 33, 37), (40, 41, 43, 42), (42, 43, 47, 46), (46, 47, 45, 44), (44, 45, 41, 40), (42, 46, 44, 40), (47, 43, 41, 45), (48, 49, 51, 50), (50, 51, 55, 54), (54, 55, 53, 52), (52, 53, 49, 48), (50, 54, 52, 48), (55, 51, 49, 53), (56, 57, 59, 58), (58, 59, 63, 62), (62, 63, 61, 60), (60, 61, 57, 56), (58, 62, 60, 56), (63, 59, 57, 61), (64, 65, 67, 66), (66, 67, 71, 70), (70, 71, 69, 68), (68, 69, 65, 64), (66, 70, 68, 64), (71, 67, 65, 69), (72, 73, 75, 74), (74, 75, 79, 78), (78, 79, 77, 76), (76, 77, 73, 72), (74, 78, 76, 72), (79, 75, 73, 77), (80, 81, 83, 82), (82, 83, 87, 86), (86, 87, 85, 84), (84, 85, 81, 80), (82, 86, 84, 80), (87, 83, 81, 85), (88, 89, 91, 90), (90, 91, 95, 94), (94, 95, 93, 92), (92, 93, 89, 88), (90, 94, 92, 88), (95, 91, 89, 93), (96, 97, 99, 98), (98, 99, 103, 102), (102, 103, 101, 100), (100, 101, 97, 96), (98, 102, 100, 96), (103, 99, 97, 101)])
_uv = me_cube_005.uv_layers.new(name='UVMap')
_uv.uv.foreach_set('vector', [0.375, 0.0, 0.625, 0.0, 0.625, 0.25, 0.375, 0.25, 0.375, 0.25, 0.625, 0.25, 0.625, 0.5, 0.375, 0.5, 0.375, 0.5, 0.625, 0.5, 0.625, 0.75, 0.375, 0.75, 0.375, 0.75, 0.625, 0.75, 0.625, 1.0, 0.375, 1.0, 0.6289, 0.7459, 0.6289, 0.5041, 0.3711, 0.5041, 0.3711, 0.7459, 0.8711, 0.7459, 0.6289, 0.7459, 0.3711, 0.7459, 0.1289, 0.7459, 0.1289, 0.5041, 0.1289, 0.7459, 0.125, 0.75, 0.125, 0.5, 0.8711, 0.7459, 0.8711, 0.5041, 0.875, 0.5, 0.875, 0.75, 0.3711, 0.5041, 0.1289, 0.5041, 0.125, 0.5, 0.375, 0.5, 0.8711, 0.5041, 0.6289, 0.5041, 0.625, 0.5, 0.875, 0.5, 0.3711, 0.7459, 0.3711, 0.5041, 0.375, 0.5, 0.375, 0.75, 0.6289, 0.5041, 0.6289, 0.7459, 0.625, 0.75, 0.625, 0.5, 0.1289, 0.7459, 0.3711, 0.7459, 0.375, 0.75, 0.125, 0.75, 0.6289, 0.7459, 0.8711, 0.7459, 0.875, 0.75, 0.625, 0.75, 0.6289, 0.5041, 0.8711, 0.5041, 0.1289, 0.5041, 0.3711, 0.5041, 0.8711, 0.5041, 0.8711, 0.7459, 0.1289, 0.7459, 0.1289, 0.5041, 0.375, 0.0, 0.625, 0.0, 0.625, 0.25, 0.375, 0.25, 0.375, 0.25, 0.625, 0.25, 0.625, 0.5, 0.375, 0.5, 0.375, 0.5, 0.625, 0.5, 0.625, 0.75, 0.375, 0.75, 0.375, 0.75, 0.625, 0.75, 0.625, 1.0, 0.375, 1.0, 0.125, 0.5, 0.375, 0.5, 0.375, 0.75, 0.125, 0.75, 0.625, 0.5, 0.875, 0.5, 0.875, 0.75, 0.625, 0.75, 0.375, 0.0, 0.625, 0.0, 0.625, 0.25, 0.375, 0.25, 0.375, 0.25, 0.625, 0.25, 0.625, 0.5, 0.375, 0.5, 0.375, 0.5, 0.625, 0.5, 0.625, 0.75, 0.375, 0.75, 0.375, 0.75, 0.625, 0.75, 0.625, 1.0, 0.375, 1.0, 0.125, 0.5, 0.375, 0.5, 0.375, 0.75, 0.125, 0.75, 0.625, 0.5, 0.875, 0.5, 0.875, 0.75, 0.625, 0.75, 0.375, 0.0, 0.625, 0.0, 0.625, 0.25, 0.375, 0.25, 0.375, 0.25, 0.625, 0.25, 0.625, 0.5, 0.375, 0.5, 0.375, 0.5, 0.625, 0.5, 0.625, 0.75, 0.375, 0.75, 0.375, 0.75, 0.625, 0.75, 0.625, 1.0, 0.375, 1.0, 0.125, 0.5, 0.375, 0.5, 0.375, 0.75, 0.125, 0.75, 0.625, 0.5, 0.875, 0.5, 0.875, 0.75, 0.625, 0.75, 0.375, 0.0, 0.625, 0.0, 0.625, 0.25, 0.375, 0.25, 0.375, 0.25, 0.625, 0.25, 0.625, 0.5, 0.375, 0.5, 0.375, 0.5, 0.625, 0.5, 0.625, 0.75, 0.375, 0.75, 0.375, 0.75, 0.625, 0.75, 0.625, 1.0, 0.375, 1.0, 0.125, 0.5, 0.375, 0.5, 0.375, 0.75, 0.125, 0.75, 0.625, 0.5, 0.875, 0.5, 0.875, 0.75, 0.625, 0.75, 0.375, 0.0, 0.625, 0.0, 0.625, 0.25, 0.375, 0.25, 0.375, 0.25, 0.625, 0.25, 0.625, 0.5, 0.375, 0.5, 0.375, 0.5, 0.625, 0.5, 0.625, 0.75, 0.375, 0.75, 0.375, 0.75, 0.625, 0.75, 0.625, 1.0, 0.375, 1.0, 0.125, 0.5, 0.375, 0.5, 0.375, 0.75, 0.125, 0.75, 0.625, 0.5, 0.875, 0.5, 0.875, 0.75, 0.625, 0.75, 0.375, 0.0, 0.625, 0.0, 0.625, 0.25, 0.375, 0.25, 0.375, 0.25, 0.625, 0.25, 0.625, 0.5, 0.375, 0.5, 0.375, 0.5, 0.625, 0.5, 0.625, 0.75, 0.375, 0.75, 0.375, 0.75, 0.625, 0.75, 0.625, 1.0, 0.375, 1.0, 0.125, 0.5, 0.375, 0.5, 0.375, 0.75, 0.125, 0.75, 0.625, 0.5, 0.875, 0.5, 0.875, 0.75, 0.625, 0.75, 0.375, 0.0, 0.625, 0.0, 0.625, 0.25, 0.375, 0.25, 0.375, 0.25, 0.625, 0.25, 0.625, 0.5, 0.375, 0.5, 0.375, 0.5, 0.625, 0.5, 0.625, 0.75, 0.375, 0.75, 0.375, 0.75, 0.625, 0.75, 0.625, 1.0, 0.375, 1.0, 0.125, 0.5, 0.375, 0.5, 0.375, 0.75, 0.125, 0.75, 0.625, 0.5, 0.875, 0.5, 0.875, 0.75, 0.625, 0.75, 0.375, 0.0, 0.625, 0.0, 0.625, 0.25, 0.375, 0.25, 0.375, 0.25, 0.625, 0.25, 0.625, 0.5, 0.375, 0.5, 0.375, 0.5, 0.625, 0.5, 0.625, 0.75, 0.375, 0.75, 0.375, 0.75, 0.625, 0.75, 0.625, 1.0, 0.375, 1.0, 0.125, 0.5, 0.375, 0.5, 0.375, 0.75, 0.125, 0.75, 0.625, 0.5, 0.875, 0.5, 0.875, 0.75, 0.625, 0.75, 0.375, 0.0, 0.625, 0.0, 0.625, 0.25, 0.375, 0.25, 0.375, 0.25, 0.625, 0.25, 0.625, 0.5, 0.375, 0.5, 0.375, 0.5, 0.625, 0.5, 0.625, 0.75, 0.375, 0.75, 0.375, 0.75, 0.625, 0.75, 0.625, 1.0, 0.375, 1.0, 0.125, 0.5, 0.375, 0.5, 0.375, 0.75, 0.125, 0.75, 0.625, 0.5, 0.875, 0.5, 0.875, 0.75, 0.625, 0.75, 0.375, 0.0, 0.625, 0.0, 0.625, 0.25, 0.375, 0.25, 0.375, 0.25, 0.625, 0.25, 0.625, 0.5, 0.375, 0.5, 0.375, 0.5, 0.625, 0.5, 0.625, 0.75, 0.375, 0.75, 0.375, 0.75, 0.625, 0.75, 0.625, 1.0, 0.375, 1.0, 0.125, 0.5, 0.375, 0.5, 0.375, 0.75, 0.125, 0.75, 0.625, 0.5, 0.875, 0.5, 0.875, 0.75, 0.625, 0.75, 0.375, 0.0, 0.625, 0.0, 0.625, 0.25, 0.375, 0.25, 0.375, 0.25, 0.625, 0.25, 0.625, 0.5, 0.375, 0.5, 0.375, 0.5, 0.625, 0.5, 0.625, 0.75, 0.375, 0.75, 0.375, 0.75, 0.625, 0.75, 0.625, 1.0, 0.375, 1.0, 0.125, 0.5, 0.375, 0.5, 0.375, 0.75, 0.125, 0.75, 0.625, 0.5, 0.875, 0.5, 0.875, 0.75, 0.625, 0.75])
me_cube_005.materials.append(mat_steelovengrill1ovensolo1)
me_cube_005.update()
me_cylinder_008 = bpy.data.meshes.new('Cylinder.008')
me_cylinder_008.from_pydata([(1.266e-09, 0.0166, 0.03844), (1.266e-09, -0.0166, 0.03844), (0.03329, 0.0166, 0.01922), (0.03329, -0.0166, 0.01922), (0.03329, 0.0166, -0.01922), (0.03329, -0.0166, -0.01922), (-2.095e-09, 0.0166, -0.03844), (-2.095e-09, -0.0166, -0.03844), (-0.03329, 0.0166, -0.01922), (-0.03329, -0.0166, -0.01922), (-0.03329, 0.0166, 0.01922), (-0.03329, -0.0166, 0.01922)], [], [(0, 1, 3, 2), (2, 3, 5, 4), (4, 5, 7, 6), (6, 7, 9, 8), (3, 1, 11, 9, 7, 5), (8, 9, 11, 10), (10, 11, 1, 0), (0, 2, 4, 6, 8, 10)])
_uv = me_cylinder_008.uv_layers.new(name='UVMap')
_uv.uv.foreach_set('vector', [1.0, 0.5, 1.0, 1.0, 0.8333, 1.0, 0.8333, 0.5, 0.8333, 0.5, 0.8333, 1.0, 0.6667, 1.0, 0.6667, 0.5, 0.6667, 0.5, 0.6667, 1.0, 0.5, 1.0, 0.5, 0.5, 0.5, 0.5, 0.5, 1.0, 0.3333, 1.0, 0.3333, 0.5, 0.4578, 0.37, 0.25, 0.49, 0.04215, 0.37, 0.04215, 0.13, 0.25, 0.01, 0.4578, 0.13, 0.3333, 0.5, 0.3333, 1.0, 0.1667, 1.0, 0.1667, 0.5, 0.1667, 0.5, 0.1667, 1.0, -8.941e-08, 1.0, -8.941e-08, 0.5, 0.75, 0.49, 0.9578, 0.37, 0.9578, 0.13, 0.75, 0.01, 0.5422, 0.13, 0.5422, 0.37])
me_cylinder_008.materials.append(mat_metalbutton1ovensolo1)
me_cylinder_008.update()
me_cylinder_009 = bpy.data.meshes.new('Cylinder.009')
me_cylinder_009.from_pydata([(1.266e-09, 0.0166, 0.03844), (1.266e-09, -0.0166, 0.03844), (0.03329, 0.0166, 0.01922), (0.03329, -0.0166, 0.01922), (0.03329, 0.0166, -0.01922), (0.03329, -0.0166, -0.01922), (-2.095e-09, 0.0166, -0.03844), (-2.095e-09, -0.0166, -0.03844), (-0.03329, 0.0166, -0.01922), (-0.03329, -0.0166, -0.01922), (-0.03329, 0.0166, 0.01922), (-0.03329, -0.0166, 0.01922)], [], [(0, 1, 3, 2), (2, 3, 5, 4), (4, 5, 7, 6), (6, 7, 9, 8), (3, 1, 11, 9, 7, 5), (8, 9, 11, 10), (10, 11, 1, 0), (0, 2, 4, 6, 8, 10)])
_uv = me_cylinder_009.uv_layers.new(name='UVMap')
_uv.uv.foreach_set('vector', [1.0, 0.5, 1.0, 1.0, 0.8333, 1.0, 0.8333, 0.5, 0.8333, 0.5, 0.8333, 1.0, 0.6667, 1.0, 0.6667, 0.5, 0.6667, 0.5, 0.6667, 1.0, 0.5, 1.0, 0.5, 0.5, 0.5, 0.5, 0.5, 1.0, 0.3333, 1.0, 0.3333, 0.5, 0.4578, 0.37, 0.25, 0.49, 0.04215, 0.37, 0.04215, 0.13, 0.25, 0.01, 0.4578, 0.13, 0.3333, 0.5, 0.3333, 1.0, 0.1667, 1.0, 0.1667, 0.5, 0.1667, 0.5, 0.1667, 1.0, -8.941e-08, 1.0, -8.941e-08, 0.5, 0.75, 0.49, 0.9578, 0.37, 0.9578, 0.13, 0.75, 0.01, 0.5422, 0.13, 0.5422, 0.37])
me_cylinder_009.materials.append(mat_metalbutton2ovensolo1)
me_cylinder_009.update()
me_cylinder_010 = bpy.data.meshes.new('Cylinder.010')
me_cylinder_010.from_pydata([(1.266e-09, 0.0166, 0.03844), (1.266e-09, -0.0166, 0.03844), (0.03329, 0.0166, 0.01922), (0.03329, -0.0166, 0.01922), (0.03329, 0.0166, -0.01922), (0.03329, -0.0166, -0.01922), (-2.095e-09, 0.0166, -0.03844), (-2.095e-09, -0.0166, -0.03844), (-0.03329, 0.0166, -0.01922), (-0.03329, -0.0166, -0.01922), (-0.03329, 0.0166, 0.01922), (-0.03329, -0.0166, 0.01922)], [], [(0, 1, 3, 2), (2, 3, 5, 4), (4, 5, 7, 6), (6, 7, 9, 8), (3, 1, 11, 9, 7, 5), (8, 9, 11, 10), (10, 11, 1, 0), (0, 2, 4, 6, 8, 10)])
_uv = me_cylinder_010.uv_layers.new(name='UVMap')
_uv.uv.foreach_set('vector', [1.0, 0.5, 1.0, 1.0, 0.8333, 1.0, 0.8333, 0.5, 0.8333, 0.5, 0.8333, 1.0, 0.6667, 1.0, 0.6667, 0.5, 0.6667, 0.5, 0.6667, 1.0, 0.5, 1.0, 0.5, 0.5, 0.5, 0.5, 0.5, 1.0, 0.3333, 1.0, 0.3333, 0.5, 0.4578, 0.37, 0.25, 0.49, 0.04215, 0.37, 0.04215, 0.13, 0.25, 0.01, 0.4578, 0.13, 0.3333, 0.5, 0.3333, 1.0, 0.1667, 1.0, 0.1667, 0.5, 0.1667, 0.5, 0.1667, 1.0, -8.941e-08, 1.0, -8.941e-08, 0.5, 0.75, 0.49, 0.9578, 0.37, 0.9578, 0.13, 0.75, 0.01, 0.5422, 0.13, 0.5422, 0.37])
me_cylinder_010.materials.append(mat_metalbutton3ovensolo1)
me_cylinder_010.update()

# ---- objects
ob_ovensolo1 = bpy.data.objects.new('OvenSolo1', me_cube_002)
ob_door1ovensolo1 = bpy.data.objects.new('Door1OvenSolo1', me_cube_003)
ob_ovengrill1ovensolo1 = bpy.data.objects.new('OvenGrill1OvenSolo1', me_cube_005)
ob_button1ovensolo1 = bpy.data.objects.new('Button1OvenSolo1', me_cylinder_008)
ob_button2ovensolo1 = bpy.data.objects.new('Button2OvenSolo1', me_cylinder_009)
ob_button3ovensolo1 = bpy.data.objects.new('Button3OvenSolo1', me_cylinder_010)

# ---- transforms, parenting, visibility, modifiers, constraints
ob_ovensolo1.location = (0.0, 0.0, 0.0)
ob_door1ovensolo1.location = (-0.06994, -0.2299, -0.205)
ob_ovengrill1ovensolo1.location = (-0.06534, 0.006046, 0.01822)
ob_button1ovensolo1.location = (0.312, -0.2328, 0.12)
ob_button2ovensolo1.location = (0.312, -0.2328, -0.0007784)
ob_button3ovensolo1.location = (0.312, -0.2328, -0.1216)

# ---- collection membership
col_collection.objects.link(ob_ovensolo1)
col_collection.objects.link(ob_door1ovensolo1)
col_collection.objects.link(ob_ovengrill1ovensolo1)
col_collection.objects.link(ob_button1ovensolo1)
col_collection.objects.link(ob_button2ovensolo1)
col_collection.objects.link(ob_button3ovensolo1)

# ---- scene / render settings (as saved in the file)
scene.frame_start = 1; scene.frame_end = 250; scene.frame_set(1)
scene.render.engine = 'BLENDER_EEVEE_NEXT'
scene.cycles.sampling_pattern = 'TABULATED_SOBOL'
scene.cycles.use_light_tree = False
scene.view_settings.view_transform = 'Filmic'
bpy.context.view_layer.update()

# ---- added for rendering (the .blend has no active camera and no usable light): camera, sun
cam_auto = bpy.data.cameras.new('AutoCamera')
cam_auto.lens = 50.0
cam_auto.sensor_width = 36.0
cam_auto.clip_end = 1000.0
ob_auto_camera = bpy.data.objects.new('AutoCamera', cam_auto)
scene.collection.objects.link(ob_auto_camera)
ob_auto_camera.location = (0.957199, -1.18178, 0.765759)
ob_auto_camera.rotation_euler = (1.09748, -7.21219e-08, 0.694738)
scene.camera = ob_auto_camera
light_auto_sun = bpy.data.lights.new('AutoSun', 'SUN')
light_auto_sun.energy = 3.0
light_auto_sun.angle = 0.0523599
ob_auto_sun = bpy.data.objects.new('AutoSun', light_auto_sun)
scene.collection.objects.link(ob_auto_sun)
ob_auto_sun.rotation_euler = (0.872665, 0.174533, 0.523599)
bpy.context.view_layer.update()
